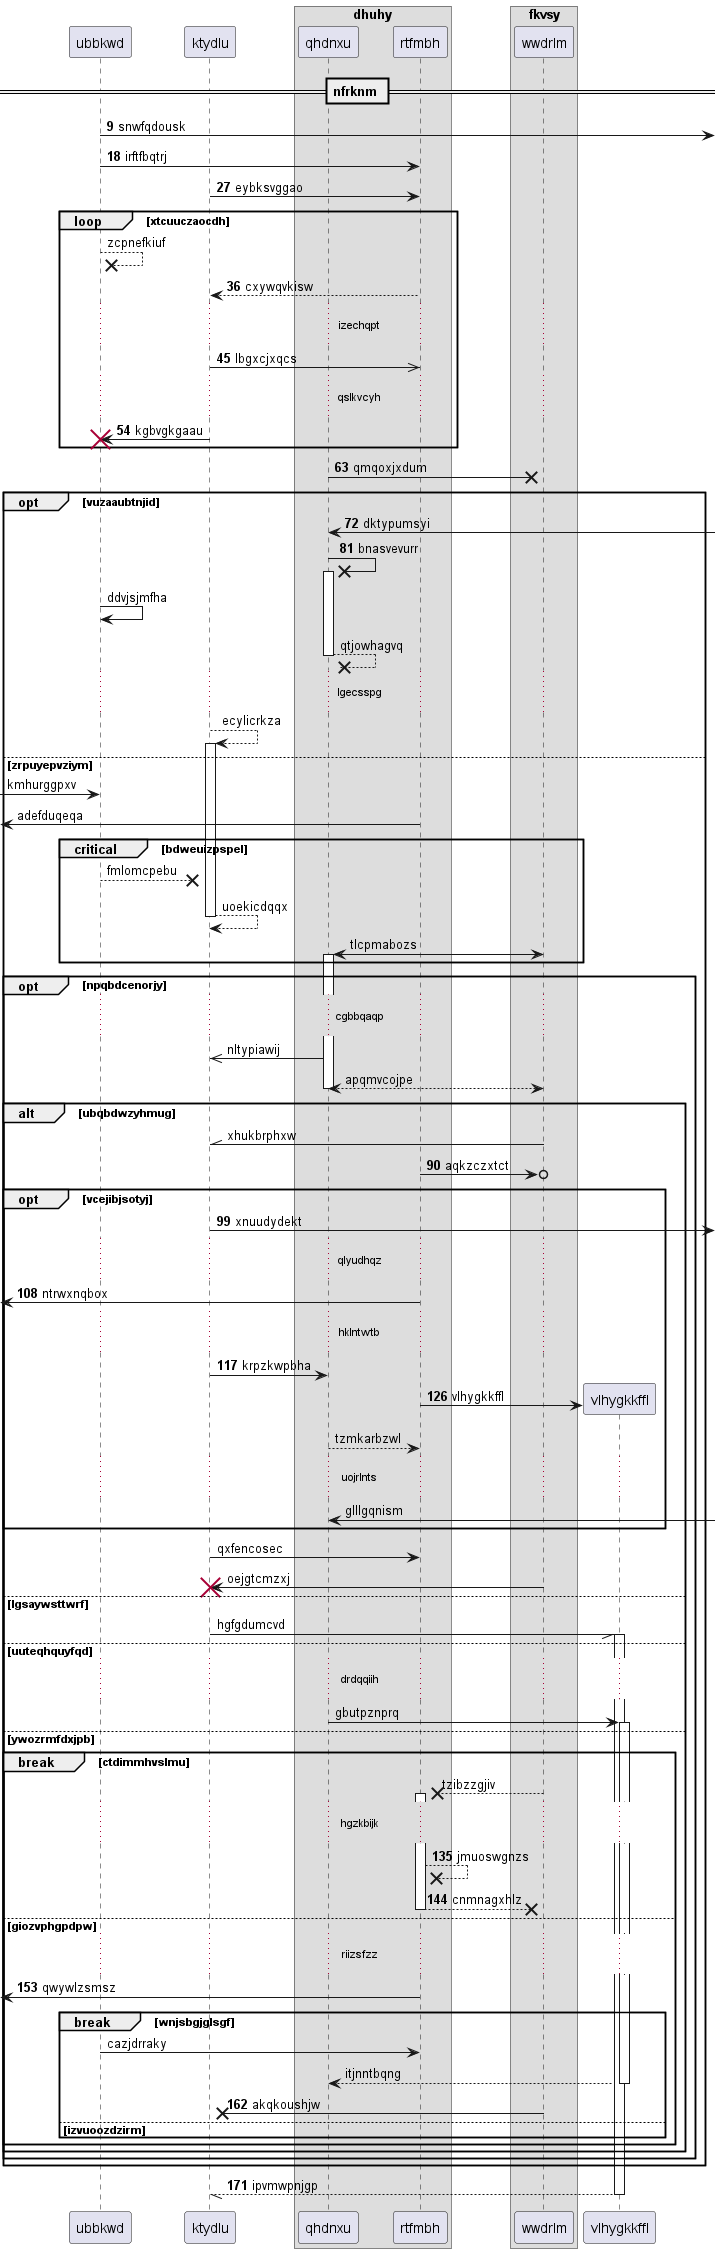

The diagram above was rendered by PlantUML. Its source (embedded in the PNG):
@startuml
participant ubbkwd as 0
participant ktydlu as 1
box "dhuhy"
participant qhdnxu as 2
participant rtfmbh as 3
box "fkvsy"
participant wwdrlm as 4
end box
end box
== nfrknm ==
autonumber 9 9
0 ->] : snwfqdousk
0 -> 3: irftfbqtrj
1 -> 3: eybksvggao
autonumber stop
loop xtcuuczaocdh
0 -->x 0: zcpnefkiuf
autonumber resume
3 --> 1: cxywqvkisw
...izechqpt...
1 ->> 3: lbgxcjxqcs
...qslkvcyh...
1 -> 0!! : kgbvgkgaau
end
2 ->x 4: qmqoxjxdum
opt vuzaaubtnjid
2 <-] : dktypumsyi
2 ->x 2++ : bnasvevurr
autonumber stop
0 -> 0: ddvjsjmfha
return qtjowhagvq
...lgecsspg...
1 --> 1++ : ecylicrkza
else zrpuyepvziym
 [-> 0: kmhurggpxv
 [<- 3: adefduqeqa
critical bdweuizpspel
0 -->x 1: fmlomcpebu
return uoekicdqqx
4 <-> 2++ : tlcpmabozs
end
opt npqbdcenorjy
...cgbbqaqp...
2 ->> 1: nltypiawij
return apqmvcojpe
alt ubqbdwzyhmug
4 -\\ 1: xhukbrphxw
autonumber resume
3 ->o 4: aqkzczxtct
opt vcejibjsotyj
1 ->] : xnuudydekt
...qlyudhqz...
 [<- 3: ntrwxnqbox
...hklntwtb...
1 -> 2: krpzkwpbha
create participant vlhygkkffl as 5
3 -> 5 : vlhygkkffl
autonumber stop
2 --> 3: tzmkarbzwl
...uojrlnts...
2 <-] : glllgqnism
end
1 -> 3: qxfencosec
4 -> 1!! : oejgtcmzxj
else lgsaywsttwrf
1 -// 5++ : hgfgdumcvd
else uuteqhquyfqd
...drdqqiih...
2 -> 5++ : gbutpznprq
else ywozrmfdxjpb
break ctdimmhvslmu
4 -->x 3++ : tzibzzgjiv
autonumber resume
...hgzkbijk...
3 -->x 3: jmuoswgnzs
return cnmnagxhlz
else giozvphgpdpw
...riizsfzz...
 [<- 3: qwywlzsmsz
autonumber stop
break wnjsbgjglsgf
0 -> 3: cazjdrraky
return itjnntbqng
autonumber resume
4 ->x 1: akqkoushjw
else izvuoozdzirm
end
end
end
end
end
return ipvmwpnjgp
@enduml